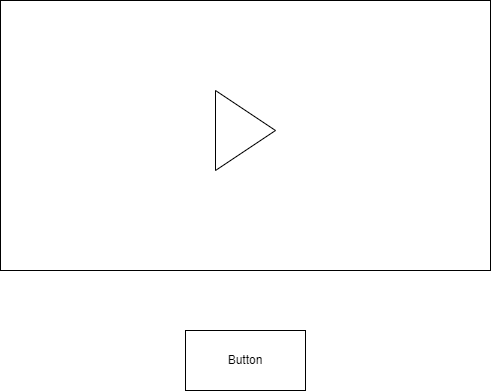

The diagram above was exported from draw.io. Its source (the exported page's mxGraphModel, read from the mxfile embedded in the PNG):
<mxGraphModel dx="868" dy="450" grid="1" gridSize="10" guides="1" tooltips="1" connect="1" arrows="1" fold="1" page="1" pageScale="1" pageWidth="827" pageHeight="1169" math="0" shadow="0">
  <root>
    <mxCell id="0" />
    <mxCell id="1" parent="0" />
    <mxCell id="2NKYksUT6uK3flAFi7Iz-1" value="" style="rounded=0;whiteSpace=wrap;html=1;" parent="1" vertex="1">
      <mxGeometry x="180" y="50" width="490" height="270" as="geometry" />
    </mxCell>
    <mxCell id="2NKYksUT6uK3flAFi7Iz-2" value="" style="triangle;whiteSpace=wrap;html=1;" parent="1" vertex="1">
      <mxGeometry x="395" y="140" width="60" height="80" as="geometry" />
    </mxCell>
    <mxCell id="2NKYksUT6uK3flAFi7Iz-3" value="" style="rounded=0;whiteSpace=wrap;html=1;" parent="1" vertex="1">
      <mxGeometry x="365" y="380" width="120" height="60" as="geometry" />
    </mxCell>
    <mxCell id="2NKYksUT6uK3flAFi7Iz-4" value="Button" style="text;html=1;strokeColor=none;fillColor=none;align=center;verticalAlign=middle;whiteSpace=wrap;rounded=0;" parent="1" vertex="1">
      <mxGeometry x="395" y="395" width="60" height="30" as="geometry" />
    </mxCell>
  </root>
</mxGraphModel>